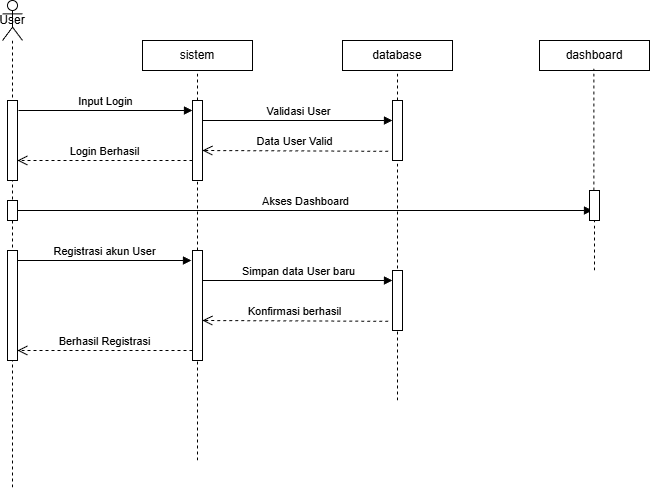

The diagram above was exported from draw.io. Its source (the exported page's mxGraphModel, read from the mxfile embedded in the PNG):
<mxGraphModel dx="969" dy="488" grid="1" gridSize="10" guides="1" tooltips="1" connect="1" arrows="1" fold="1" page="1" pageScale="1" pageWidth="850" pageHeight="1100" math="0" shadow="0">
  <root>
    <mxCell id="0" />
    <mxCell id="1" parent="0" />
    <mxCell id="jgFiDclGvFh5zyyNo0mP-1" parent="1" style="html=1;whiteSpace=wrap;" value="sistem" vertex="1">
      <mxGeometry height="30" width="110" x="240" y="170" as="geometry" />
    </mxCell>
    <mxCell id="jgFiDclGvFh5zyyNo0mP-2" parent="1" style="shape=umlLifeline;perimeter=lifelinePerimeter;whiteSpace=wrap;html=1;container=1;dropTarget=0;collapsible=0;recursiveResize=0;outlineConnect=0;portConstraint=eastwest;newEdgeStyle={&quot;curved&quot;:0,&quot;rounded&quot;:0};participant=umlActor;" value="User" vertex="1">
      <mxGeometry height="490" width="20" x="100" y="130" as="geometry" />
    </mxCell>
    <mxCell id="jgFiDclGvFh5zyyNo0mP-3" parent="jgFiDclGvFh5zyyNo0mP-2" style="html=1;points=[[0,0,0,0,5],[0,1,0,0,-5],[1,0,0,0,5],[1,1,0,0,-5]];perimeter=orthogonalPerimeter;outlineConnect=0;targetShapes=umlLifeline;portConstraint=eastwest;newEdgeStyle={&quot;curved&quot;:0,&quot;rounded&quot;:0};" value="" vertex="1">
      <mxGeometry height="80" width="10" x="5" y="100" as="geometry" />
    </mxCell>
    <mxCell id="jgFiDclGvFh5zyyNo0mP-4" parent="jgFiDclGvFh5zyyNo0mP-2" style="html=1;points=[[0,0,0,0,5],[0,1,0,0,-5],[1,0,0,0,5],[1,1,0,0,-5]];perimeter=orthogonalPerimeter;outlineConnect=0;targetShapes=umlLifeline;portConstraint=eastwest;newEdgeStyle={&quot;curved&quot;:0,&quot;rounded&quot;:0};" value="" vertex="1">
      <mxGeometry height="20" width="10" x="5" y="200" as="geometry" />
    </mxCell>
    <mxCell id="jgFiDclGvFh5zyyNo0mP-5" parent="jgFiDclGvFh5zyyNo0mP-2" style="html=1;points=[[0,0,0,0,5],[0,1,0,0,-5],[1,0,0,0,5],[1,1,0,0,-5]];perimeter=orthogonalPerimeter;outlineConnect=0;targetShapes=umlLifeline;portConstraint=eastwest;newEdgeStyle={&quot;curved&quot;:0,&quot;rounded&quot;:0};" value="" vertex="1">
      <mxGeometry height="110" width="10" x="5" y="250" as="geometry" />
    </mxCell>
    <mxCell id="jgFiDclGvFh5zyyNo0mP-6" edge="1" parent="1" style="html=1;verticalAlign=bottom;endArrow=block;curved=0;rounded=0;" target="jgFiDclGvFh5zyyNo0mP-21" value="Input Login">
      <mxGeometry relative="1" width="80" as="geometry">
        <mxPoint x="116" y="240" as="sourcePoint" />
        <mxPoint x="286" y="240" as="targetPoint" />
      </mxGeometry>
    </mxCell>
    <mxCell id="jgFiDclGvFh5zyyNo0mP-7" edge="1" parent="1" source="jgFiDclGvFh5zyyNo0mP-21" style="html=1;verticalAlign=bottom;endArrow=block;curved=0;rounded=0;entryX=0;entryY=0.333;entryDx=0;entryDy=0;entryPerimeter=0;" target="jgFiDclGvFh5zyyNo0mP-12" value="Validasi User">
      <mxGeometry relative="1" width="80" as="geometry">
        <mxPoint x="305" y="250" as="sourcePoint" />
        <mxPoint x="480" y="250" as="targetPoint" />
      </mxGeometry>
    </mxCell>
    <mxCell id="jgFiDclGvFh5zyyNo0mP-8" parent="1" style="html=1;whiteSpace=wrap;" value="database" vertex="1">
      <mxGeometry height="30" width="110" x="440" y="170" as="geometry" />
    </mxCell>
    <mxCell id="jgFiDclGvFh5zyyNo0mP-9" edge="1" parent="1" source="jgFiDclGvFh5zyyNo0mP-21" style="endArrow=none;dashed=1;html=1;rounded=0;entryX=0.5;entryY=1;entryDx=0;entryDy=0;" target="jgFiDclGvFh5zyyNo0mP-1" value="">
      <mxGeometry height="50" relative="1" width="50" as="geometry">
        <mxPoint x="295" y="350" as="sourcePoint" />
        <mxPoint x="500" y="390" as="targetPoint" />
      </mxGeometry>
    </mxCell>
    <mxCell id="jgFiDclGvFh5zyyNo0mP-10" edge="1" parent="1" style="html=1;verticalAlign=bottom;endArrow=open;dashed=1;endSize=8;curved=0;rounded=0;entryX=1.427;entryY=0.74;entryDx=0;entryDy=0;entryPerimeter=0;" value="Data User Valid">
      <mxGeometry relative="1" as="geometry">
        <mxPoint x="485.73" y="280.8" as="sourcePoint" />
        <mxPoint x="300" y="280.00000000000006" as="targetPoint" />
      </mxGeometry>
    </mxCell>
    <mxCell id="jgFiDclGvFh5zyyNo0mP-11" edge="1" parent="1" source="jgFiDclGvFh5zyyNo0mP-21" style="html=1;verticalAlign=bottom;endArrow=open;dashed=1;endSize=8;curved=0;rounded=0;" value="Login Berhasil">
      <mxGeometry relative="1" as="geometry">
        <mxPoint x="285" y="290.34999999999997" as="sourcePoint" />
        <mxPoint x="115" y="290" as="targetPoint" />
      </mxGeometry>
    </mxCell>
    <mxCell id="jgFiDclGvFh5zyyNo0mP-12" parent="1" style="html=1;points=[[0,0,0,0,5],[0,1,0,0,-5],[1,0,0,0,5],[1,1,0,0,-5]];perimeter=orthogonalPerimeter;outlineConnect=0;targetShapes=umlLifeline;portConstraint=eastwest;newEdgeStyle={&quot;curved&quot;:0,&quot;rounded&quot;:0};" value="" vertex="1">
      <mxGeometry height="60" width="10" x="490" y="230" as="geometry" />
    </mxCell>
    <mxCell id="jgFiDclGvFh5zyyNo0mP-13" edge="1" parent="1" source="jgFiDclGvFh5zyyNo0mP-12" style="endArrow=none;dashed=1;html=1;rounded=0;entryX=0.5;entryY=1;entryDx=0;entryDy=0;" target="jgFiDclGvFh5zyyNo0mP-8" value="">
      <mxGeometry height="50" relative="1" width="50" as="geometry">
        <mxPoint x="290" y="364" as="sourcePoint" />
        <mxPoint x="290" y="320" as="targetPoint" />
      </mxGeometry>
    </mxCell>
    <mxCell id="jgFiDclGvFh5zyyNo0mP-14" edge="1" parent="1" style="html=1;verticalAlign=bottom;endArrow=block;curved=0;rounded=0;" value="Akses Dashboard">
      <mxGeometry relative="1" width="80" as="geometry">
        <mxPoint x="115" y="340" as="sourcePoint" />
        <mxPoint x="690" y="340" as="targetPoint" />
      </mxGeometry>
    </mxCell>
    <mxCell id="jgFiDclGvFh5zyyNo0mP-15" parent="1" style="html=1;whiteSpace=wrap;" value="dashboard" vertex="1">
      <mxGeometry height="30" width="110" x="637" y="170" as="geometry" />
    </mxCell>
    <mxCell id="jgFiDclGvFh5zyyNo0mP-16" edge="1" parent="1" source="jgFiDclGvFh5zyyNo0mP-17" style="endArrow=none;dashed=1;html=1;rounded=0;entryX=0.5;entryY=1;entryDx=0;entryDy=0;" value="">
      <mxGeometry height="50" relative="1" width="50" as="geometry">
        <mxPoint x="691.41" y="312" as="sourcePoint" />
        <mxPoint x="691.41" y="198" as="targetPoint" />
      </mxGeometry>
    </mxCell>
    <mxCell id="jgFiDclGvFh5zyyNo0mP-17" parent="1" style="html=1;points=[[0,0,0,0,5],[0,1,0,0,-5],[1,0,0,0,5],[1,1,0,0,-5]];perimeter=orthogonalPerimeter;outlineConnect=0;targetShapes=umlLifeline;portConstraint=eastwest;newEdgeStyle={&quot;curved&quot;:0,&quot;rounded&quot;:0};" value="" vertex="1">
      <mxGeometry height="30" width="10" x="687" y="320" as="geometry" />
    </mxCell>
    <mxCell id="jgFiDclGvFh5zyyNo0mP-18" edge="1" parent="1" style="endArrow=none;dashed=1;html=1;rounded=0;" target="jgFiDclGvFh5zyyNo0mP-21" value="">
      <mxGeometry height="50" relative="1" width="50" as="geometry">
        <mxPoint x="295" y="590" as="sourcePoint" />
        <mxPoint x="294.8" y="427" as="targetPoint" />
      </mxGeometry>
    </mxCell>
    <mxCell id="jgFiDclGvFh5zyyNo0mP-19" edge="1" parent="1" style="endArrow=none;dashed=1;html=1;rounded=0;" target="jgFiDclGvFh5zyyNo0mP-12" value="">
      <mxGeometry height="50" relative="1" width="50" as="geometry">
        <mxPoint x="495" y="530" as="sourcePoint" />
        <mxPoint x="490" y="340" as="targetPoint" />
      </mxGeometry>
    </mxCell>
    <mxCell id="jgFiDclGvFh5zyyNo0mP-20" edge="1" parent="1" style="endArrow=none;dashed=1;html=1;rounded=0;" target="jgFiDclGvFh5zyyNo0mP-17" value="">
      <mxGeometry height="50" relative="1" width="50" as="geometry">
        <mxPoint x="692" y="400" as="sourcePoint" />
        <mxPoint x="692" y="460" as="targetPoint" />
      </mxGeometry>
    </mxCell>
    <mxCell id="jgFiDclGvFh5zyyNo0mP-21" parent="1" style="html=1;points=[[0,0,0,0,5],[0,1,0,0,-5],[1,0,0,0,5],[1,1,0,0,-5]];perimeter=orthogonalPerimeter;outlineConnect=0;targetShapes=umlLifeline;portConstraint=eastwest;newEdgeStyle={&quot;curved&quot;:0,&quot;rounded&quot;:0};" value="" vertex="1">
      <mxGeometry height="80" width="10" x="290" y="230" as="geometry" />
    </mxCell>
    <mxCell id="jgFiDclGvFh5zyyNo0mP-22" parent="1" style="html=1;points=[[0,0,0,0,5],[0,1,0,0,-5],[1,0,0,0,5],[1,1,0,0,-5]];perimeter=orthogonalPerimeter;outlineConnect=0;targetShapes=umlLifeline;portConstraint=eastwest;newEdgeStyle={&quot;curved&quot;:0,&quot;rounded&quot;:0};" value="" vertex="1">
      <mxGeometry height="110" width="10" x="290" y="380" as="geometry" />
    </mxCell>
    <mxCell id="jgFiDclGvFh5zyyNo0mP-23" edge="1" parent="1" style="html=1;verticalAlign=bottom;endArrow=block;curved=0;rounded=0;" value="&lt;span data-start=&quot;712&quot; data-end=&quot;726&quot;&gt;Registrasi&lt;/span&gt; akun User">
      <mxGeometry relative="1" width="80" as="geometry">
        <mxPoint x="115" y="390" as="sourcePoint" />
        <mxPoint x="289" y="390" as="targetPoint" />
      </mxGeometry>
    </mxCell>
    <mxCell id="jgFiDclGvFh5zyyNo0mP-24" edge="1" parent="1" style="html=1;verticalAlign=bottom;endArrow=block;curved=0;rounded=0;" target="jgFiDclGvFh5zyyNo0mP-25" value="Simpan data User baru">
      <mxGeometry relative="1" width="80" as="geometry">
        <mxPoint x="300" y="410" as="sourcePoint" />
        <mxPoint x="474" y="410" as="targetPoint" />
      </mxGeometry>
    </mxCell>
    <mxCell id="jgFiDclGvFh5zyyNo0mP-25" parent="1" style="html=1;points=[[0,0,0,0,5],[0,1,0,0,-5],[1,0,0,0,5],[1,1,0,0,-5]];perimeter=orthogonalPerimeter;outlineConnect=0;targetShapes=umlLifeline;portConstraint=eastwest;newEdgeStyle={&quot;curved&quot;:0,&quot;rounded&quot;:0};" value="" vertex="1">
      <mxGeometry height="60" width="10" x="490" y="400" as="geometry" />
    </mxCell>
    <mxCell id="jgFiDclGvFh5zyyNo0mP-26" edge="1" parent="1" style="html=1;verticalAlign=bottom;endArrow=open;dashed=1;endSize=8;curved=0;rounded=0;entryX=1.427;entryY=0.74;entryDx=0;entryDy=0;entryPerimeter=0;" value="Konfirmasi berhasil">
      <mxGeometry relative="1" as="geometry">
        <mxPoint x="485.73" y="450.79999999999995" as="sourcePoint" />
        <mxPoint x="300" y="450" as="targetPoint" />
      </mxGeometry>
    </mxCell>
    <mxCell id="jgFiDclGvFh5zyyNo0mP-27" edge="1" parent="1" style="html=1;verticalAlign=bottom;endArrow=open;dashed=1;endSize=8;curved=0;rounded=0;" value="Berhasil Registrasi">
      <mxGeometry relative="1" x="0.0057" as="geometry">
        <mxPoint as="offset" />
        <mxPoint x="290" y="480" as="sourcePoint" />
        <mxPoint x="115" y="480" as="targetPoint" />
      </mxGeometry>
    </mxCell>
  </root>
</mxGraphModel>